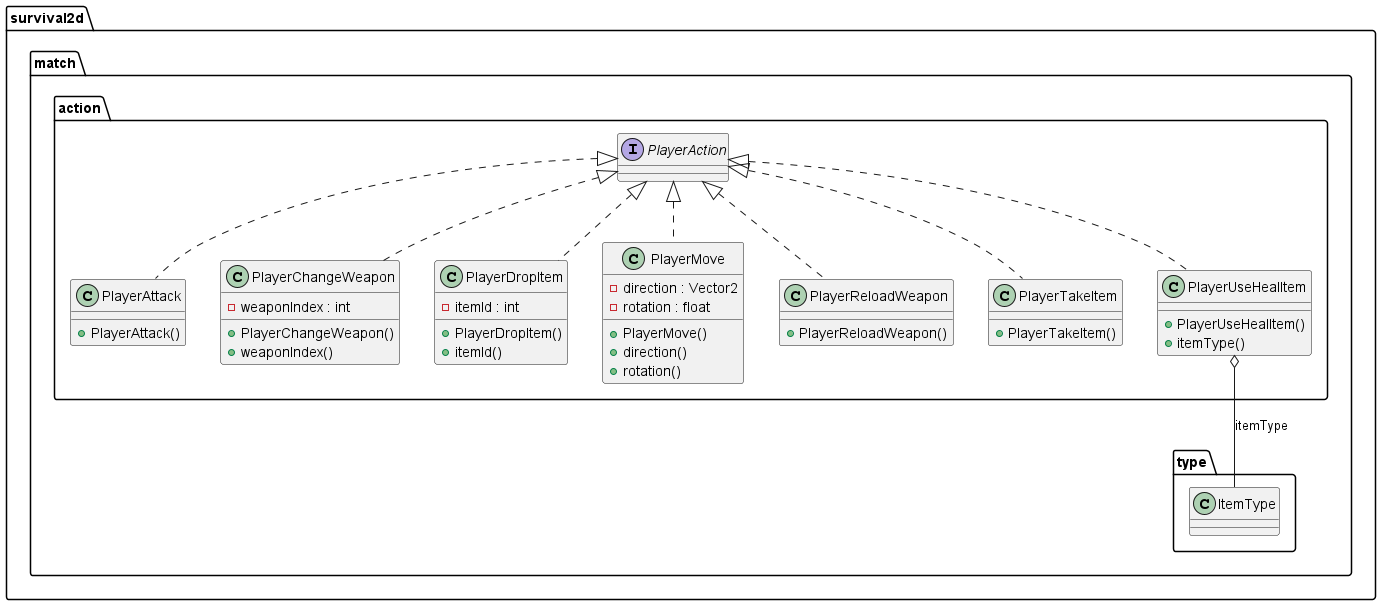

The diagram above was rendered by PlantUML. Its source (embedded in the PNG):
@startuml

  namespace survival2d {
    namespace match.action {
      interface survival2d.match.action.PlayerAction {
      }
    }
  }
  

  namespace survival2d {
    namespace match.action {
      class survival2d.match.action.PlayerAttack {
          + PlayerAttack()
      }
    }
  }
  

  namespace survival2d {
    namespace match.action {
      class survival2d.match.action.PlayerChangeWeapon {
          - weaponIndex : int
          + PlayerChangeWeapon()
          + weaponIndex()
      }
    }
  }
  

  namespace survival2d {
    namespace match.action {
      class survival2d.match.action.PlayerDropItem {
          - itemId : int
          + PlayerDropItem()
          + itemId()
      }
    }
  }
  

  namespace survival2d {
    namespace match.action {
      class survival2d.match.action.PlayerMove {
          - direction : Vector2
          - rotation : float
          + PlayerMove()
          + direction()
          + rotation()
      }
    }
  }
  

  namespace survival2d {
    namespace match.action {
      class survival2d.match.action.PlayerReloadWeapon {
          + PlayerReloadWeapon()
      }
    }
  }
  

  namespace survival2d {
    namespace match.action {
      class survival2d.match.action.PlayerTakeItem {
          + PlayerTakeItem()
      }
    }
  }
  

  namespace survival2d {
    namespace match.action {
      class survival2d.match.action.PlayerUseHealItem {
          + PlayerUseHealItem()
          + itemType()
      }
    }
  }
  

  survival2d.match.action.PlayerAttack .up.|> survival2d.match.action.PlayerAction
  survival2d.match.action.PlayerChangeWeapon .up.|> survival2d.match.action.PlayerAction
  survival2d.match.action.PlayerDropItem .up.|> survival2d.match.action.PlayerAction
  survival2d.match.action.PlayerMove .up.|> survival2d.match.action.PlayerAction
  survival2d.match.action.PlayerReloadWeapon .up.|> survival2d.match.action.PlayerAction
  survival2d.match.action.PlayerTakeItem .up.|> survival2d.match.action.PlayerAction
  survival2d.match.action.PlayerUseHealItem .up.|> survival2d.match.action.PlayerAction
  survival2d.match.action.PlayerUseHealItem o-- survival2d.match.type.ItemType : itemType


@enduml